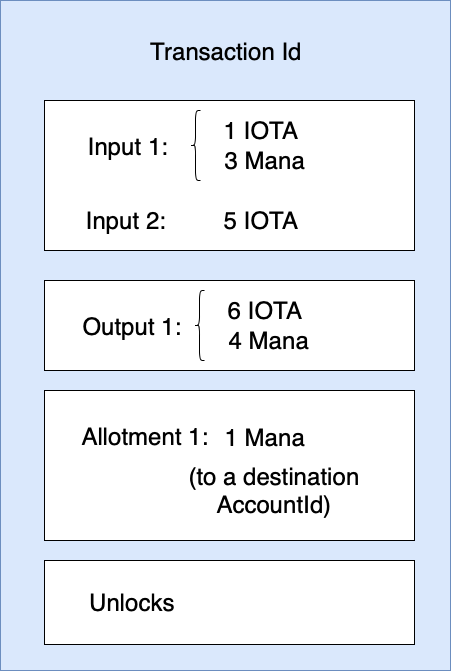

The diagram above was exported from draw.io. Its source (the exported page's mxGraphModel, read from the mxfile embedded in the PNG):
<mxGraphModel dx="784" dy="1187" grid="1" gridSize="10" guides="1" tooltips="1" connect="1" arrows="1" fold="1" page="1" pageScale="1" pageWidth="827" pageHeight="1169" math="0" shadow="0">
  <root>
    <mxCell id="0" />
    <mxCell id="1" parent="0" />
    <mxCell id="O9IbNe3EF36srw8n0qT_-1" value="" style="rounded=0;whiteSpace=wrap;html=1;fillColor=#dae8fc;strokeColor=#6c8ebf;" vertex="1" parent="1">
      <mxGeometry width="450" height="670" as="geometry" />
    </mxCell>
    <mxCell id="O9IbNe3EF36srw8n0qT_-2" value="" style="rounded=0;whiteSpace=wrap;html=1;" vertex="1" parent="1">
      <mxGeometry x="44" y="100" width="370" height="150" as="geometry" />
    </mxCell>
    <mxCell id="O9IbNe3EF36srw8n0qT_-3" value="&lt;font style=&quot;font-size: 24px;&quot;&gt;Transaction Id&lt;/font&gt;" style="text;html=1;strokeColor=none;fillColor=none;align=center;verticalAlign=middle;whiteSpace=wrap;rounded=0;" vertex="1" parent="1">
      <mxGeometry x="76" y="31" width="300" height="40" as="geometry" />
    </mxCell>
    <mxCell id="O9IbNe3EF36srw8n0qT_-4" value="&lt;font style=&quot;font-size: 24px;&quot;&gt;Input 1:&lt;/font&gt;" style="text;html=1;strokeColor=none;fillColor=none;align=center;verticalAlign=middle;whiteSpace=wrap;rounded=0;" vertex="1" parent="1">
      <mxGeometry x="73" y="126" width="110" height="40" as="geometry" />
    </mxCell>
    <mxCell id="O9IbNe3EF36srw8n0qT_-5" value="" style="shape=curlyBracket;whiteSpace=wrap;html=1;rounded=1;labelPosition=left;verticalLabelPosition=middle;align=right;verticalAlign=middle;" vertex="1" parent="1">
      <mxGeometry x="190" y="110" width="10" height="70" as="geometry" />
    </mxCell>
    <mxCell id="O9IbNe3EF36srw8n0qT_-6" value="&lt;font style=&quot;font-size: 24px;&quot;&gt;1 IOTA&lt;/font&gt;" style="text;html=1;strokeColor=none;fillColor=none;align=center;verticalAlign=middle;whiteSpace=wrap;rounded=0;" vertex="1" parent="1">
      <mxGeometry x="206" y="110" width="110" height="40" as="geometry" />
    </mxCell>
    <mxCell id="O9IbNe3EF36srw8n0qT_-7" value="&lt;font style=&quot;font-size: 24px;&quot;&gt;3 Mana&lt;/font&gt;" style="text;html=1;strokeColor=none;fillColor=none;align=center;verticalAlign=middle;whiteSpace=wrap;rounded=0;" vertex="1" parent="1">
      <mxGeometry x="210" y="140" width="110" height="40" as="geometry" />
    </mxCell>
    <mxCell id="O9IbNe3EF36srw8n0qT_-8" value="&lt;font style=&quot;font-size: 24px;&quot;&gt;Input 2:&lt;/font&gt;" style="text;html=1;strokeColor=none;fillColor=none;align=center;verticalAlign=middle;whiteSpace=wrap;rounded=0;" vertex="1" parent="1">
      <mxGeometry x="71" y="200" width="110" height="40" as="geometry" />
    </mxCell>
    <mxCell id="O9IbNe3EF36srw8n0qT_-9" value="&lt;font style=&quot;font-size: 24px;&quot;&gt;5 IOTA&lt;/font&gt;" style="text;html=1;strokeColor=none;fillColor=none;align=center;verticalAlign=middle;whiteSpace=wrap;rounded=0;" vertex="1" parent="1">
      <mxGeometry x="206" y="200" width="110" height="40" as="geometry" />
    </mxCell>
    <mxCell id="O9IbNe3EF36srw8n0qT_-10" value="" style="rounded=0;whiteSpace=wrap;html=1;" vertex="1" parent="1">
      <mxGeometry x="44" y="280" width="370" height="90" as="geometry" />
    </mxCell>
    <mxCell id="O9IbNe3EF36srw8n0qT_-11" value="&lt;font style=&quot;font-size: 24px;&quot;&gt;Output 1:&lt;/font&gt;" style="text;html=1;strokeColor=none;fillColor=none;align=center;verticalAlign=middle;whiteSpace=wrap;rounded=0;" vertex="1" parent="1">
      <mxGeometry x="77" y="306" width="110" height="40" as="geometry" />
    </mxCell>
    <mxCell id="O9IbNe3EF36srw8n0qT_-12" value="" style="shape=curlyBracket;whiteSpace=wrap;html=1;rounded=1;labelPosition=left;verticalLabelPosition=middle;align=right;verticalAlign=middle;" vertex="1" parent="1">
      <mxGeometry x="194" y="290" width="10" height="70" as="geometry" />
    </mxCell>
    <mxCell id="O9IbNe3EF36srw8n0qT_-13" value="&lt;font style=&quot;font-size: 24px;&quot;&gt;6 IOTA&lt;/font&gt;" style="text;html=1;strokeColor=none;fillColor=none;align=center;verticalAlign=middle;whiteSpace=wrap;rounded=0;" vertex="1" parent="1">
      <mxGeometry x="210" y="290" width="110" height="40" as="geometry" />
    </mxCell>
    <mxCell id="O9IbNe3EF36srw8n0qT_-14" value="&lt;font style=&quot;font-size: 24px;&quot;&gt;4 Mana&lt;/font&gt;" style="text;html=1;strokeColor=none;fillColor=none;align=center;verticalAlign=middle;whiteSpace=wrap;rounded=0;" vertex="1" parent="1">
      <mxGeometry x="214" y="320" width="110" height="40" as="geometry" />
    </mxCell>
    <mxCell id="O9IbNe3EF36srw8n0qT_-17" value="" style="rounded=0;whiteSpace=wrap;html=1;" vertex="1" parent="1">
      <mxGeometry x="44" y="390" width="370" height="150" as="geometry" />
    </mxCell>
    <mxCell id="O9IbNe3EF36srw8n0qT_-18" value="&lt;font style=&quot;font-size: 24px;&quot;&gt;Allotment 1:&lt;/font&gt;" style="text;html=1;strokeColor=none;fillColor=none;align=center;verticalAlign=middle;whiteSpace=wrap;rounded=0;" vertex="1" parent="1">
      <mxGeometry x="77" y="416" width="136" height="40" as="geometry" />
    </mxCell>
    <mxCell id="O9IbNe3EF36srw8n0qT_-20" value="&lt;font style=&quot;font-size: 24px;&quot;&gt;1 Mana&lt;/font&gt;" style="text;html=1;strokeColor=none;fillColor=none;align=center;verticalAlign=middle;whiteSpace=wrap;rounded=0;" vertex="1" parent="1">
      <mxGeometry x="210" y="417" width="110" height="40" as="geometry" />
    </mxCell>
    <mxCell id="O9IbNe3EF36srw8n0qT_-24" value="" style="rounded=0;whiteSpace=wrap;html=1;" vertex="1" parent="1">
      <mxGeometry x="44" y="560" width="370" height="84" as="geometry" />
    </mxCell>
    <mxCell id="O9IbNe3EF36srw8n0qT_-25" value="&lt;font style=&quot;font-size: 24px;&quot;&gt;Unlocks&lt;/font&gt;" style="text;html=1;strokeColor=none;fillColor=none;align=center;verticalAlign=middle;whiteSpace=wrap;rounded=0;" vertex="1" parent="1">
      <mxGeometry x="77" y="582" width="110" height="40" as="geometry" />
    </mxCell>
    <mxCell id="O9IbNe3EF36srw8n0qT_-32" value="&lt;font style=&quot;font-size: 24px;&quot;&gt;(to a destination AccountId)&lt;/font&gt;" style="text;html=1;strokeColor=none;fillColor=none;align=center;verticalAlign=middle;whiteSpace=wrap;rounded=0;" vertex="1" parent="1">
      <mxGeometry x="159" y="470" width="230" height="40" as="geometry" />
    </mxCell>
  </root>
</mxGraphModel>